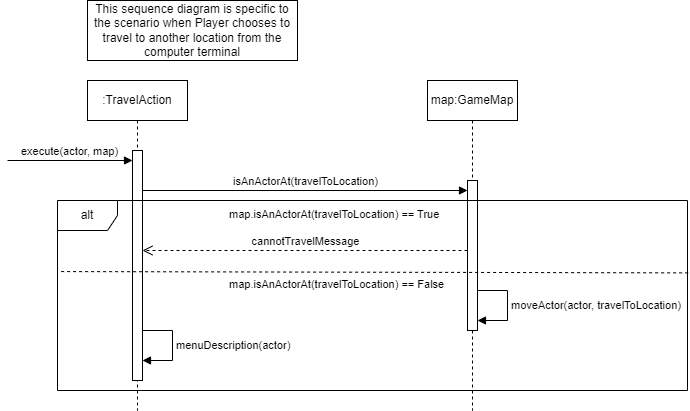

The diagram above was exported from draw.io. Its source (the exported page's mxGraphModel, read from the mxfile embedded in the PNG):
<mxGraphModel dx="1166" dy="496" grid="1" gridSize="10" guides="1" tooltips="1" connect="1" arrows="1" fold="1" page="1" pageScale="1" pageWidth="827" pageHeight="1169" math="0" shadow="0">
  <root>
    <mxCell id="0" />
    <mxCell id="1" parent="0" />
    <mxCell id="8CVfYzvOHWQhFsW7DJLY-3" value="This sequence diagram is specific to the scenario when Player chooses to travel to another location from the computer terminal" style="whiteSpace=wrap;html=1;" vertex="1" parent="1">
      <mxGeometry x="300" y="50" width="210" height="60" as="geometry" />
    </mxCell>
    <mxCell id="8CVfYzvOHWQhFsW7DJLY-7" value=":TravelAction" style="shape=umlLifeline;perimeter=lifelinePerimeter;whiteSpace=wrap;html=1;container=1;dropTarget=0;collapsible=0;recursiveResize=0;outlineConnect=0;portConstraint=eastwest;newEdgeStyle={&quot;curved&quot;:0,&quot;rounded&quot;:0};" vertex="1" parent="1">
      <mxGeometry x="300" y="130" width="100" height="330" as="geometry" />
    </mxCell>
    <mxCell id="8CVfYzvOHWQhFsW7DJLY-12" value="" style="html=1;points=[[0,0,0,0,5],[0,1,0,0,-5],[1,0,0,0,5],[1,1,0,0,-5]];perimeter=orthogonalPerimeter;outlineConnect=0;targetShapes=umlLifeline;portConstraint=eastwest;newEdgeStyle={&quot;curved&quot;:0,&quot;rounded&quot;:0};" vertex="1" parent="8CVfYzvOHWQhFsW7DJLY-7">
      <mxGeometry x="45" y="70" width="10" height="230" as="geometry" />
    </mxCell>
    <mxCell id="8CVfYzvOHWQhFsW7DJLY-10" value="map:GameMap" style="shape=umlLifeline;perimeter=lifelinePerimeter;whiteSpace=wrap;html=1;container=1;dropTarget=0;collapsible=0;recursiveResize=0;outlineConnect=0;portConstraint=eastwest;newEdgeStyle={&quot;curved&quot;:0,&quot;rounded&quot;:0};" vertex="1" parent="1">
      <mxGeometry x="640" y="130" width="90" height="330" as="geometry" />
    </mxCell>
    <mxCell id="8CVfYzvOHWQhFsW7DJLY-22" value="" style="html=1;points=[[0,0,0,0,5],[0,1,0,0,-5],[1,0,0,0,5],[1,1,0,0,-5]];perimeter=orthogonalPerimeter;outlineConnect=0;targetShapes=umlLifeline;portConstraint=eastwest;newEdgeStyle={&quot;curved&quot;:0,&quot;rounded&quot;:0};" vertex="1" parent="8CVfYzvOHWQhFsW7DJLY-10">
      <mxGeometry x="40" y="100" width="10" height="150" as="geometry" />
    </mxCell>
    <mxCell id="8CVfYzvOHWQhFsW7DJLY-11" value="execute(actor, map)" style="html=1;verticalAlign=bottom;endArrow=block;curved=0;rounded=0;" edge="1" parent="1" target="8CVfYzvOHWQhFsW7DJLY-12">
      <mxGeometry width="80" relative="1" as="geometry">
        <mxPoint x="220" y="210" as="sourcePoint" />
        <mxPoint x="340" y="210" as="targetPoint" />
      </mxGeometry>
    </mxCell>
    <mxCell id="8CVfYzvOHWQhFsW7DJLY-17" value="isAnActorAt(travelToLocation)" style="html=1;verticalAlign=bottom;endArrow=block;curved=0;rounded=0;" edge="1" parent="1">
      <mxGeometry x="0.0023" width="80" relative="1" as="geometry">
        <mxPoint x="355" y="240" as="sourcePoint" />
        <mxPoint x="680" y="240" as="targetPoint" />
        <mxPoint as="offset" />
      </mxGeometry>
    </mxCell>
    <mxCell id="8CVfYzvOHWQhFsW7DJLY-18" value="cannotTravelMessage" style="html=1;verticalAlign=bottom;endArrow=open;dashed=1;endSize=8;curved=0;rounded=0;" edge="1" parent="1">
      <mxGeometry relative="1" as="geometry">
        <mxPoint x="680" y="300" as="sourcePoint" />
        <mxPoint x="355.0000000000002" y="300" as="targetPoint" />
      </mxGeometry>
    </mxCell>
    <mxCell id="8CVfYzvOHWQhFsW7DJLY-19" value="&lt;span style=&quot;color: rgb(0, 0, 0); font-family: Helvetica; font-size: 11px; font-style: normal; font-variant-ligatures: normal; font-variant-caps: normal; font-weight: 400; letter-spacing: normal; orphans: 2; text-align: center; text-indent: 0px; text-transform: none; widows: 2; word-spacing: 0px; -webkit-text-stroke-width: 0px; white-space: nowrap; background-color: rgb(255, 255, 255); text-decoration-thickness: initial; text-decoration-style: initial; text-decoration-color: initial; display: inline !important; float: none;&quot;&gt;map.isAnActorAt(travelToLocation) == True&lt;/span&gt;" style="text;whiteSpace=wrap;html=1;" vertex="1" parent="1">
      <mxGeometry x="440" y="250" width="180" height="40" as="geometry" />
    </mxCell>
    <mxCell id="8CVfYzvOHWQhFsW7DJLY-21" value="" style="endArrow=none;dashed=1;html=1;rounded=0;entryX=0.001;entryY=0.374;entryDx=0;entryDy=0;entryPerimeter=0;exitX=1.001;exitY=0.381;exitDx=0;exitDy=0;exitPerimeter=0;" edge="1" parent="1" source="8CVfYzvOHWQhFsW7DJLY-16" target="8CVfYzvOHWQhFsW7DJLY-16">
      <mxGeometry width="50" height="50" relative="1" as="geometry">
        <mxPoint x="821.8" y="320" as="sourcePoint" />
        <mxPoint x="370.00000000000017" y="320" as="targetPoint" />
      </mxGeometry>
    </mxCell>
    <mxCell id="8CVfYzvOHWQhFsW7DJLY-16" value="alt" style="shape=umlFrame;whiteSpace=wrap;html=1;pointerEvents=0;" vertex="1" parent="1">
      <mxGeometry x="270" y="250" width="630" height="190" as="geometry" />
    </mxCell>
    <mxCell id="8CVfYzvOHWQhFsW7DJLY-23" value="&lt;span style=&quot;color: rgb(0, 0, 0); font-family: Helvetica; font-size: 11px; font-style: normal; font-variant-ligatures: normal; font-variant-caps: normal; font-weight: 400; letter-spacing: normal; orphans: 2; text-align: center; text-indent: 0px; text-transform: none; widows: 2; word-spacing: 0px; -webkit-text-stroke-width: 0px; white-space: nowrap; background-color: rgb(255, 255, 255); text-decoration-thickness: initial; text-decoration-style: initial; text-decoration-color: initial; display: inline !important; float: none;&quot;&gt;map.isAnActorAt(travelToLocation) == False&lt;/span&gt;" style="text;whiteSpace=wrap;html=1;" vertex="1" parent="1">
      <mxGeometry x="440" y="320" width="180" height="40" as="geometry" />
    </mxCell>
    <mxCell id="8CVfYzvOHWQhFsW7DJLY-27" value="moveActor(actor, travelToLocation)" style="html=1;align=left;spacingLeft=2;endArrow=block;rounded=0;edgeStyle=orthogonalEdgeStyle;curved=0;rounded=0;" edge="1" parent="1">
      <mxGeometry relative="1" as="geometry">
        <mxPoint x="690" y="340" as="sourcePoint" />
        <Array as="points">
          <mxPoint x="720" y="370" />
        </Array>
        <mxPoint x="690" y="370" as="targetPoint" />
      </mxGeometry>
    </mxCell>
    <mxCell id="8CVfYzvOHWQhFsW7DJLY-30" value="menuDescription(actor)" style="html=1;align=left;spacingLeft=2;endArrow=block;rounded=0;edgeStyle=orthogonalEdgeStyle;curved=0;rounded=0;" edge="1" parent="1">
      <mxGeometry relative="1" as="geometry">
        <mxPoint x="355" y="380" as="sourcePoint" />
        <Array as="points">
          <mxPoint x="385" y="410" />
        </Array>
        <mxPoint x="355" y="410" as="targetPoint" />
      </mxGeometry>
    </mxCell>
  </root>
</mxGraphModel>